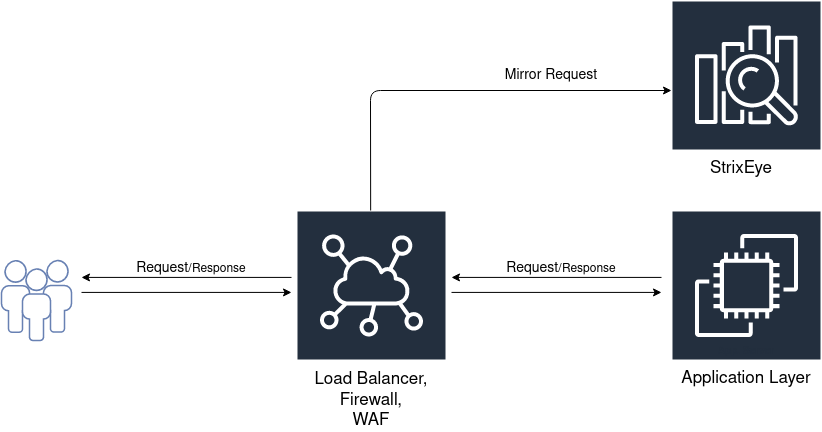

The diagram above was exported from draw.io. Its source (the exported page's mxGraphModel, read from the mxfile embedded in the PNG):
<mxGraphModel dx="1240" dy="-420" grid="1" gridSize="10" guides="1" tooltips="1" connect="1" arrows="1" fold="1" page="1" pageScale="1" pageWidth="850" pageHeight="1100" math="0" shadow="0">
  <root>
    <mxCell id="0" />
    <mxCell id="1" parent="0" />
    <mxCell id="X2vemFZCd0bTkM_NtmU2-1" value="" style="fontColor=#0066CC;verticalAlign=top;verticalLabelPosition=bottom;labelPosition=center;align=center;html=1;outlineConnect=0;fillColor=#FFFFFF;strokeColor=#6881B3;gradientColor=none;gradientDirection=north;strokeWidth=2;shape=mxgraph.networks.users;" parent="1" vertex="1">
      <mxGeometry x="60" y="1360" width="70" height="80" as="geometry" />
    </mxCell>
    <mxCell id="X2vemFZCd0bTkM_NtmU2-32" value="" style="outlineConnect=0;fontColor=#232F3E;gradientColor=none;strokeColor=#ffffff;fillColor=#232F3E;dashed=0;verticalLabelPosition=middle;verticalAlign=bottom;align=center;html=1;whiteSpace=wrap;fontSize=10;fontStyle=1;spacing=3;shape=mxgraph.aws4.productIcon;prIcon=mxgraph.aws4.elasticsearch_service;labelBackgroundColor=#FFFFFF;" parent="1" vertex="1">
      <mxGeometry x="730" y="1100" width="150" height="150" as="geometry" />
    </mxCell>
    <mxCell id="X2vemFZCd0bTkM_NtmU2-33" value="App. Server" style="outlineConnect=0;fontColor=#232F3E;gradientColor=none;strokeColor=#ffffff;fillColor=#232F3E;dashed=0;verticalLabelPosition=middle;verticalAlign=bottom;align=center;html=1;whiteSpace=wrap;fontSize=10;fontStyle=1;spacing=3;shape=mxgraph.aws4.productIcon;prIcon=mxgraph.aws4.ec2;" parent="1" vertex="1">
      <mxGeometry x="730" y="1310" width="150" height="150" as="geometry" />
    </mxCell>
    <mxCell id="X2vemFZCd0bTkM_NtmU2-34" value="&lt;div&gt;&lt;br&gt;&lt;/div&gt;&lt;div&gt;&lt;br&gt;&lt;/div&gt;" style="outlineConnect=0;fontColor=#232F3E;gradientColor=none;strokeColor=#ffffff;fillColor=#232F3E;dashed=0;verticalLabelPosition=middle;verticalAlign=bottom;align=center;html=1;whiteSpace=wrap;fontSize=10;fontStyle=1;spacing=3;shape=mxgraph.aws4.productIcon;prIcon=mxgraph.aws4.iot_1click;labelBackgroundColor=#ffffff;" parent="1" vertex="1">
      <mxGeometry x="355" y="1310" width="150" height="150" as="geometry" />
    </mxCell>
    <mxCell id="X2vemFZCd0bTkM_NtmU2-36" value="&lt;div style=&quot;font-size: 17px&quot;&gt;&lt;font style=&quot;font-size: 17px&quot;&gt;Load Balancer,&lt;/font&gt;&lt;br&gt;&lt;font style=&quot;font-size: 17px&quot;&gt;&lt;font style=&quot;font-size: 17px&quot;&gt;Firewall,&lt;/font&gt;&lt;/font&gt;&lt;/div&gt;&lt;div&gt;&lt;font style=&quot;font-size: 17px&quot;&gt;WAF&lt;/font&gt;&lt;/div&gt;" style="text;html=1;strokeColor=none;fillColor=none;align=center;verticalAlign=middle;whiteSpace=wrap;rounded=0;" parent="1" vertex="1">
      <mxGeometry x="360" y="1470" width="140" height="60" as="geometry" />
    </mxCell>
    <mxCell id="X2vemFZCd0bTkM_NtmU2-38" value="&lt;div style=&quot;font-size: 17px&quot;&gt;&lt;font style=&quot;font-size: 17px&quot;&gt;Application Layer&lt;br&gt;&lt;/font&gt;&lt;/div&gt;&lt;font style=&quot;font-size: 17px&quot;&gt;&lt;/font&gt;" style="text;html=1;strokeColor=none;fillColor=none;align=center;verticalAlign=middle;whiteSpace=wrap;rounded=0;" parent="1" vertex="1">
      <mxGeometry x="735" y="1460" width="140" height="35" as="geometry" />
    </mxCell>
    <mxCell id="X2vemFZCd0bTkM_NtmU2-40" value="&lt;div style=&quot;font-size: 17px&quot;&gt;&lt;font style=&quot;font-size: 17px&quot;&gt;StrixEye &lt;/font&gt;&lt;/div&gt;" style="text;html=1;strokeColor=none;fillColor=none;align=center;verticalAlign=middle;whiteSpace=wrap;rounded=0;" parent="1" vertex="1">
      <mxGeometry x="730" y="1250" width="140" height="35" as="geometry" />
    </mxCell>
    <mxCell id="X2vemFZCd0bTkM_NtmU2-43" value="" style="endArrow=classic;html=1;entryX=0;entryY=0.6;entryDx=0;entryDy=0;entryPerimeter=0;" parent="1" target="X2vemFZCd0bTkM_NtmU2-32" edge="1">
      <mxGeometry width="50" height="50" relative="1" as="geometry">
        <mxPoint x="429.17" y="1310" as="sourcePoint" />
        <mxPoint x="660" y="1190" as="targetPoint" />
        <Array as="points">
          <mxPoint x="429" y="1190" />
        </Array>
      </mxGeometry>
    </mxCell>
    <mxCell id="X2vemFZCd0bTkM_NtmU2-50" value="&lt;font style=&quot;font-size: 14px&quot;&gt;Request&lt;/font&gt;/Response" style="text;html=1;strokeColor=none;fillColor=none;align=center;verticalAlign=middle;whiteSpace=wrap;rounded=0;" parent="1" vertex="1">
      <mxGeometry x="530" y="1350" width="180" height="35" as="geometry" />
    </mxCell>
    <mxCell id="X2vemFZCd0bTkM_NtmU2-52" value="&lt;font style=&quot;font-size: 14px&quot;&gt;Mirror Request&lt;br&gt;&lt;/font&gt;" style="text;html=1;strokeColor=none;fillColor=none;align=center;verticalAlign=middle;whiteSpace=wrap;rounded=0;" parent="1" vertex="1">
      <mxGeometry x="540" y="1157.5" width="140" height="35" as="geometry" />
    </mxCell>
    <mxCell id="X2vemFZCd0bTkM_NtmU2-56" value="" style="endArrow=classic;html=1;" parent="1" edge="1">
      <mxGeometry width="50" height="50" relative="1" as="geometry">
        <mxPoint x="510" y="1391.91" as="sourcePoint" />
        <mxPoint x="720" y="1391.91" as="targetPoint" />
      </mxGeometry>
    </mxCell>
    <mxCell id="X2vemFZCd0bTkM_NtmU2-57" value="" style="endArrow=classic;html=1;" parent="1" edge="1">
      <mxGeometry width="50" height="50" relative="1" as="geometry">
        <mxPoint x="720" y="1376.91" as="sourcePoint" />
        <mxPoint x="510" y="1376.91" as="targetPoint" />
      </mxGeometry>
    </mxCell>
    <mxCell id="X2vemFZCd0bTkM_NtmU2-58" value="&lt;font style=&quot;font-size: 14px&quot;&gt;Request&lt;/font&gt;/Response" style="text;html=1;strokeColor=none;fillColor=none;align=center;verticalAlign=middle;whiteSpace=wrap;rounded=0;" parent="1" vertex="1">
      <mxGeometry x="160" y="1350" width="180" height="35" as="geometry" />
    </mxCell>
    <mxCell id="X2vemFZCd0bTkM_NtmU2-59" value="" style="endArrow=classic;html=1;" parent="1" edge="1">
      <mxGeometry width="50" height="50" relative="1" as="geometry">
        <mxPoint x="140" y="1391.91" as="sourcePoint" />
        <mxPoint x="350" y="1391.91" as="targetPoint" />
      </mxGeometry>
    </mxCell>
    <mxCell id="X2vemFZCd0bTkM_NtmU2-60" value="" style="endArrow=classic;html=1;" parent="1" edge="1">
      <mxGeometry width="50" height="50" relative="1" as="geometry">
        <mxPoint x="350" y="1376.91" as="sourcePoint" />
        <mxPoint x="140" y="1376.91" as="targetPoint" />
      </mxGeometry>
    </mxCell>
  </root>
</mxGraphModel>